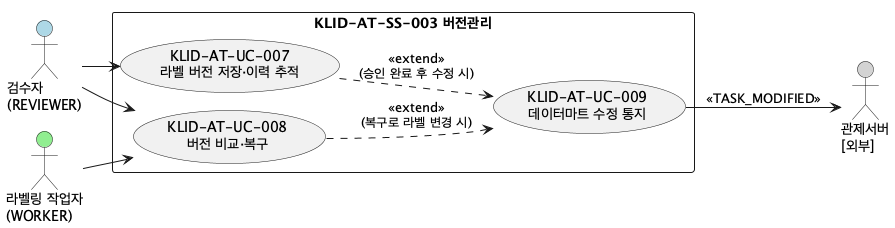

The diagram above was rendered by PlantUML. Its source (embedded in the PNG):
@startuml
!pragma layout smetana
!pragma layout smetana KLID-AT-UCD-003
left to right direction
skinparam packageStyle rectangle

actor "검수자\n(REVIEWER)" as REVIEWER #LightBlue
actor "라벨링 작업자\n(WORKER)" as WORKER #LightGreen
actor "관제서버\n[외부]" as CTRL #LightGray

rectangle "KLID-AT-SS-003 버전관리" {
  usecase "KLID-AT-UC-007\n라벨 버전 저장·이력 추적" as UC007
  usecase "KLID-AT-UC-008\n버전 비교·복구" as UC008
  usecase "KLID-AT-UC-009\n데이터마트 수정 통지" as UC009
}

REVIEWER --> UC007
REVIEWER --> UC008
WORKER --> UC008
UC007 ..> UC009 : <<extend>>\n(승인 완료 후 수정 시)
UC008 ..> UC009 : <<extend>>\n(복구로 라벨 변경 시)
UC009 --> CTRL : <<TASK_MODIFIED>>
@enduml